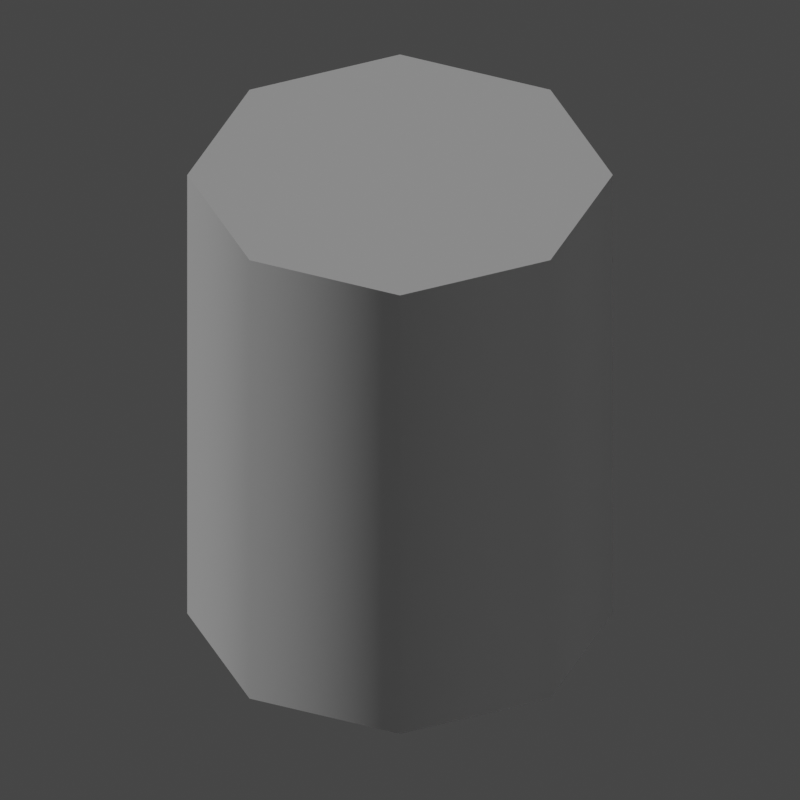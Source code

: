 # Source: assets.blend  (saved by Blender 3.2.14; exported with 4.5.12 LTS)
import bpy
from mathutils import Matrix  # noqa: F401  (used for matrix-valued properties, if any)

bpy.ops.wm.read_factory_settings(use_empty=True)
scene = bpy.context.scene
scene.name = 'Scene'

# ---- collections
col_collection = bpy.data.collections.new('Collection'); scene.collection.children.link(col_collection)
col_export = bpy.data.collections.new('Export'); scene.collection.children.link(col_export)

# ---- materials (node trees are filled in below, after node groups)
mat_material = bpy.data.materials.new('Material')
mat_material.use_transparent_shadow = False

# ---- node groups
ng_auto_smooth = bpy.data.node_groups.new('Auto Smooth', 'GeometryNodeTree')
_s = ng_auto_smooth.interface.new_socket(name='Geometry', in_out='OUTPUT', socket_type='NodeSocketGeometry')
_s = ng_auto_smooth.interface.new_socket(name='Geometry', in_out='INPUT', socket_type='NodeSocketGeometry')
_s = ng_auto_smooth.interface.new_socket(name='Angle', in_out='INPUT', socket_type='NodeSocketFloat')
_s.subtype = 'ANGLE'
_s.min_value = 0.0
_s.max_value = 3.142
ng_auto_smooth.is_modifier = True
_N = ng_auto_smooth.nodes; _L = ng_auto_smooth.links
n0 = _N.new('NodeGroupOutput'); n0.name = 'Group Output'; n0.location = (480, -100)
n1 = _N.new('NodeGroupInput'); n1.name = 'Group Input'; n1.location = (-420, -300)
n2 = _N.new('NodeGroupInput'); n2.name = 'Group Input.001'; n2.location = (-60, -100)
n3 = _N.new('GeometryNodeSetShadeSmooth'); n3.name = 'Set Shade Smooth'; n3.location = (120, -100)
n3.domain = 'EDGE'
n4 = _N.new('GeometryNodeSetShadeSmooth'); n4.name = 'Set Shade Smooth.001'; n4.location = (300, -100)
n5 = _N.new('GeometryNodeInputMeshEdgeAngle'); n5.name = 'Edge Angle'; n5.location = (-420, -220)
n6 = _N.new('GeometryNodeInputEdgeSmooth'); n6.name = 'Is Edge Smooth'; n6.location = (-60, -160)
n7 = _N.new('GeometryNodeInputShadeSmooth'); n7.name = 'Is Face Smooth'; n7.location = (-240, -340)
n8 = _N.new('FunctionNodeBooleanMath'); n8.name = 'Boolean Math'; n8.location = (-60, -220)
n9 = _N.new('FunctionNodeCompare'); n9.name = 'Compare'; n9.location = (-240, -180)
n9.operation = 'LESS_EQUAL'
_L.new(n5.outputs[0], n9.inputs[0])
_L.new(n4.outputs[0], n0.inputs[0])
_L.new(n1.outputs[1], n9.inputs[1])
_L.new(n9.outputs[0], n8.inputs[0])
_L.new(n7.outputs[0], n8.inputs[1])
_L.new(n2.outputs[0], n3.inputs[0])
_L.new(n6.outputs[0], n3.inputs[1])
_L.new(n3.outputs[0], n4.inputs[0])
_L.new(n8.outputs[0], n3.inputs[2])
n0.is_active_output = True

# ---- material node trees
mat_material.use_nodes = True; mat_material.node_tree.nodes.clear()
_N = mat_material.node_tree.nodes; _L = mat_material.node_tree.links
n0 = _N.new('ShaderNodeBsdfPrincipled'); n0.name = 'Principled BSDF'; n0.location = (10, 300)
n0.distribution = 'GGX'
n0.subsurface_method = 'RANDOM_WALK_SKIN'
n0.inputs[0].default_value = (1.0, 1.0, 1.0, 1.0)
n0.inputs[3].default_value = 1.45
n0.inputs[27].default_value = (0.0, 0.0, 0.0, 1.0)
n0.inputs[28].default_value = 1.0
n1 = _N.new('ShaderNodeOutputMaterial'); n1.name = 'Material Output'; n1.location = (300, 300)
_L.new(n0.outputs[0], n1.inputs[0])
n1.is_active_output = True

# ---- world
world_world = bpy.data.worlds.new('World'); scene.world = world_world
world_world.use_nodes = True; world_world.node_tree.nodes.clear()
_N = world_world.node_tree.nodes; _L = world_world.node_tree.links
n0 = _N.new('ShaderNodeOutputWorld'); n0.name = 'World Output'; n0.location = (300, 300)
n1 = _N.new('ShaderNodeBackground'); n1.name = 'Background'; n1.location = (10, 300)
n1.inputs[0].default_value = (0.05088, 0.05088, 0.05088, 1.0)
_L.new(n1.outputs[0], n0.inputs[0])
n0.is_active_output = True
world_world.color = (0.05088, 0.05088, 0.05088)
world_world.use_sun_shadow = False
world_world.sun_shadow_jitter_overblur = 0.0

# ---- cameras
cam_camera_001 = bpy.data.cameras.new('Camera.001')
cam_camera_001.type = 'ORTHO'
cam_camera_001.lens = 310.0
cam_camera_001.ortho_scale = 37.6
cam_camera_001.display_size = 100.0

# ---- lights
light_sun = bpy.data.lights.new('Sun', 'SUN')
light_sun.transmission_factor = 0.0
light_sun.energy = 1.0
light_sun.shadow_soft_size = 12.5

# ---- meshes
me_sm_item_none = bpy.data.meshes.new('sm_item_none')
me_sm_item_none.from_pydata([(-10.0, -10.0, 0.0), (-10.0, -10.0, 10.0), (-10.0, 10.0, 0.0), (-10.0, 10.0, 10.0), (10.0, -10.0, 0.0), (10.0, -10.0, 10.0), (10.0, 10.0, 0.0), (10.0, 10.0, 10.0)], [], [(0, 1, 3, 2), (2, 3, 7, 6), (6, 7, 5, 4), (4, 5, 1, 0), (2, 6, 4, 0), (7, 3, 1, 5)])
_uv = me_sm_item_none.uv_layers.new(name='UVMap')
_uv.uv.foreach_set('vector', [0.375, 0.0, 0.625, 0.0, 0.625, 0.25, 0.375, 0.25, 0.375, 0.25, 0.625, 0.25, 0.625, 0.5, 0.375, 0.5, 0.375, 0.5, 0.625, 0.5, 0.625, 0.75, 0.375, 0.75, 0.375, 0.75, 0.625, 0.75, 0.625, 1.0, 0.375, 1.0, 0.125, 0.5, 0.375, 0.5, 0.375, 0.75, 0.125, 0.75, 0.625, 0.5, 0.875, 0.5, 0.875, 0.75, 0.625, 0.75])
me_sm_item_none.materials.append(mat_material)
me_sm_item_none.update()
me_cylinder = bpy.data.meshes.new('Cylinder')
me_cylinder.from_pydata([(8.583e-07, 10.0, -12.5), (8.583e-07, 10.0, 12.5), (7.071, 7.071, -12.5), (7.071, 7.071, 12.5), (10.0, -1.176e-06, -12.5), (10.0, -1.176e-06, 12.5), (7.071, -7.071, -12.5), (7.071, -7.071, 12.5), (-1.592e-08, -10.0, -12.5), (-1.592e-08, -10.0, 12.5), (-7.071, -7.071, -12.5), (-7.071, -7.071, 12.5), (-10.0, -6.198e-07, -12.5), (-10.0, -6.198e-07, 12.5), (-7.071, 7.071, -12.5), (-7.071, 7.071, 12.5)], [], [(0, 1, 3, 2), (2, 3, 5, 4), (4, 5, 7, 6), (6, 7, 9, 8), (8, 9, 11, 10), (10, 11, 13, 12), (3, 1, 15, 13, 11, 9, 7, 5), (12, 13, 15, 14), (14, 15, 1, 0), (0, 2, 4, 6, 8, 10, 12, 14)])
me_cylinder.polygons.foreach_set('use_smooth', [1, 1, 1, 1, 1, 1, 0, 1, 1, 0])
_k = set([(0, 2), (0, 14), (1, 3), (1, 15), (2, 4), (3, 5), (4, 6), (5, 7), (6, 8), (7, 9), (8, 10), (9, 11), (10, 12), (11, 13), (12, 14), (13, 15)])
me_cylinder.attributes.new('sharp_edge', 'BOOLEAN', 'EDGE').data.foreach_set('value', [ (min(e.vertices), max(e.vertices)) in _k for e in me_cylinder.edges])
_uv = me_cylinder.uv_layers.new(name='UVMap')
_uv.uv.foreach_set('vector', [4.673e-08, 0.5, 0.4083, 0.5, 0.4083, 0.625, 3.115e-08, 0.625, 3.115e-08, 0.625, 0.4083, 0.625, 0.4083, 0.75, 4.673e-08, 0.75, 4.673e-08, 0.75, 0.4083, 0.75, 0.4083, 0.875, 4.673e-08, 0.875, 4.673e-08, 0.875, 0.4083, 0.875, 0.4083, 1.0, 3.115e-08, 1.0, 0.0, 1.246e-07, 0.4083, 0.0, 0.4083, 0.125, 0.0, 0.125, 0.0, 0.125, 0.4083, 0.125, 0.4083, 0.25, 3.115e-08, 0.25, 0.4967, 0.3018, 0.4083, 0.2134, 0.4083, 0.08839, 0.4967, 3.115e-08, 0.6217, 0.0, 0.7101, 0.08839, 0.7101, 0.2134, 0.6217, 0.3018, 3.115e-08, 0.25, 0.4083, 0.25, 0.4083, 0.375, 4.673e-08, 0.375, 4.673e-08, 0.375, 0.4083, 0.375, 0.4083, 0.5, 4.673e-08, 0.5, 0.4967, 0.3018, 0.6217, 0.3018, 0.7101, 0.3902, 0.7101, 0.5152, 0.6217, 0.6036, 0.4967, 0.6036, 0.4083, 0.5152, 0.4083, 0.3902])
me_cylinder.update()
me_sm_wall_door = bpy.data.meshes.new('sm_wall_door')
me_sm_wall_door.from_pydata([(0.0, -6.0, 0.0), (0.0, -6.0, 220.0), (0.0, 6.0, 0.0), (0.0, 6.0, 220.0), (10.0, -6.0, 0.0), (10.0, 6.0, 0.0), (90.0, -6.0, 0.0), (90.0, -6.0, 220.0), (90.0, 6.0, 0.0), (90.0, 6.0, 220.0), (100.0, -6.0, 0.0), (100.0, -6.0, 220.0), (100.0, 6.0, 0.0), (100.0, 6.0, 220.0), (10.0, -6.0, 220.0), (0.0, -6.0, 300.0), (10.0, 6.0, 220.0), (0.0, 6.0, 300.0), (100.0, -6.0, 300.0), (100.0, 6.0, 300.0)], [], [(0, 1, 3, 2), (2, 3, 16, 5), (5, 16, 14, 4), (4, 14, 1, 0), (17, 16, 3), (1, 15, 17, 3), (6, 7, 9, 8), (8, 9, 13, 12), (12, 13, 11, 10), (10, 11, 7, 6), (14, 15, 1), (18, 7, 11), (16, 17, 19, 9), (7, 18, 15, 14), (16, 9, 7, 14), (19, 17, 15, 18), (9, 19, 13), (11, 13, 19, 18)])
_uv = me_sm_wall_door.uv_layers.new(name='UVMap')
_uv.uv.foreach_set('vector', [0.7467, 3.497e-09, 0.7467, 0.7333, 0.7067, 0.7333, 0.7067, 0.0, 0.3333, 2.914e-08, 0.3333, 0.7333, 0.3, 0.7333, 0.3, 2.623e-08, 0.8267, 3.497e-09, 0.8267, 0.7333, 0.7867, 0.7333, 0.7867, 0.0, 0.3667, 2.914e-09, 0.3667, 0.7333, 0.3333, 0.7333, 0.3333, 0.0, 0.3333, 1.0, 0.3, 0.7333, 0.3333, 0.7333, 0.7467, 0.7333, 0.7467, 1.0, 0.7067, 1.0, 0.7067, 0.7333, 0.7867, 3.497e-09, 0.7867, 0.7333, 0.7467, 0.7333, 0.7467, 0.0, 0.03333, 2.914e-09, 0.03333, 0.7333, 0.0, 0.7333, 0.0, 0.0, 0.7067, 3.497e-09, 0.7067, 0.7333, 0.6667, 0.7333, 0.6667, 0.0, 0.6667, 2.914e-08, 0.6667, 0.7333, 0.6333, 0.7333, 0.6333, 2.623e-08, 0.3667, 0.7333, 0.3333, 1.0, 0.3333, 0.7333, 0.6667, 1.0, 0.6333, 0.7333, 0.6667, 0.7333, 0.3, 0.7333, 0.3333, 1.0, 0.0, 1.0, 0.03333, 0.7333, 0.6333, 0.7333, 0.6667, 1.0, 0.3333, 1.0, 0.3667, 0.7333, 0.8667, 0.3333, 0.8667, 0.6, 0.8267, 0.6, 0.8267, 0.3333, 0.8667, 0.0, 0.8667, 0.3333, 0.8267, 0.3333, 0.8267, 0.0, 0.03333, 0.7333, 0.0, 1.0, 0.0, 0.7333, 0.6667, 0.7333, 0.7067, 0.7333, 0.7067, 1.0, 0.6667, 1.0])
me_sm_wall_door.use_remesh_fix_poles = True
me_sm_wall_door.use_remesh_preserve_attributes = False
me_sm_wall_door.update()
me_cube = bpy.data.meshes.new('Cube')
me_cube.from_pydata([(0.0, -6.0, 0.0), (0.0, -6.0, 220.0), (0.0, 6.0, 0.0), (0.0, 6.0, 220.0), (10.0, -6.0, 0.0), (10.0, -6.0, 220.0), (10.0, 6.0, 0.0), (10.0, 6.0, 220.0)], [], [(0, 1, 3, 2), (2, 3, 7, 6), (6, 7, 5, 4), (4, 5, 1, 0), (2, 6, 4, 0), (7, 3, 1, 5)])
_uv = me_cube.uv_layers.new(name='UVMap')
_uv.uv.foreach_set('vector', [0.9038, 2.522e-09, 0.9038, 0.5288, 0.875, 0.5288, 0.875, 0.0, 0.9279, 2.102e-09, 0.9279, 0.5288, 0.9038, 0.5288, 0.9038, 0.0, 0.875, 2.522e-09, 0.875, 0.5288, 0.8462, 0.5288, 0.8462, 0.0, 1.0, 2.101e-09, 1.0, 0.5288, 0.976, 0.5288, 0.976, 0.0, 0.5673, 0.6731, 0.5913, 0.6731, 0.5913, 0.7019, 0.5673, 0.7019, 0.5913, 0.6731, 0.6154, 0.6731, 0.6154, 0.7019, 0.5913, 0.7019])
me_cube.update()
me_cube_003 = bpy.data.meshes.new('Cube.003')
me_cube_003.from_pydata([(0.0, -6.0, 220.0), (0.0, -6.0, 300.0), (0.0, 6.0, 220.0), (0.0, 6.0, 300.0), (100.0, -6.0, 220.0), (100.0, -6.0, 300.0), (100.0, 6.0, 220.0), (100.0, 6.0, 300.0)], [], [(0, 1, 3, 2), (2, 3, 7, 6), (6, 7, 5, 4), (4, 5, 1, 0), (2, 6, 4, 0), (7, 3, 1, 5)])
_uv = me_cube_003.uv_layers.new(name='UVMap')
_uv.uv.foreach_set('vector', [0.5962, 0.4808, 0.5962, 0.6731, 0.5673, 0.6731, 0.5673, 0.4808, 0.6731, 0.4808, 0.4808, 0.4808, 0.4808, 0.2404, 0.6731, 0.2404, 0.625, 0.4808, 0.625, 0.6731, 0.5962, 0.6731, 0.5962, 0.4808, 0.6731, 0.2404, 0.4808, 0.2404, 0.4808, 0.0, 0.6731, 0.0, 0.5385, 0.4808, 0.5385, 0.7212, 0.5096, 0.7212, 0.5096, 0.4808, 0.5096, 0.4808, 0.5096, 0.7212, 0.4808, 0.7212, 0.4808, 0.4808])
me_cube_003.update()
me_cube_002 = bpy.data.meshes.new('Cube.002')
me_cube_002.from_pydata([(90.0, -6.0, 0.0), (90.0, -6.0, 220.0), (90.0, 6.0, 0.0), (90.0, 6.0, 220.0), (100.0, -6.0, 0.0), (100.0, -6.0, 220.0), (100.0, 6.0, 0.0), (100.0, 6.0, 220.0)], [], [(0, 1, 3, 2), (2, 3, 7, 6), (6, 7, 5, 4), (4, 5, 1, 0), (2, 6, 4, 0), (7, 3, 1, 5)])
_uv = me_cube_002.uv_layers.new(name='UVMap')
_uv.uv.foreach_set('vector', [0.8462, 2.522e-09, 0.8462, 0.5288, 0.8173, 0.5288, 0.8173, 0.0, 0.9519, 2.101e-09, 0.9519, 0.5288, 0.9279, 0.5288, 0.9279, 0.0, 0.7596, 2.522e-09, 0.7596, 0.5288, 0.7308, 0.5288, 0.7308, 0.0, 0.976, 2.102e-09, 0.976, 0.5288, 0.9519, 0.5288, 0.9519, 0.0, 0.6154, 0.6731, 0.6394, 0.6731, 0.6394, 0.7019, 0.6154, 0.7019, 0.6394, 0.6731, 0.6635, 0.6731, 0.6635, 0.7019, 0.6394, 0.7019])
me_cube_002.update()
me_cube_004 = bpy.data.meshes.new('Cube.004')
me_cube_004.from_pydata([(0.0, -6.0, 0.0), (0.0, -6.0, 300.0), (0.0, 6.0, 0.0), (0.0, 6.0, 300.0), (100.0, -6.0, 0.0), (100.0, -6.0, 300.0), (100.0, 6.0, 0.0), (100.0, 6.0, 300.0)], [], [(0, 1, 3, 2), (2, 3, 7, 6), (6, 7, 5, 4), (4, 5, 1, 0), (2, 6, 4, 0), (7, 3, 1, 5)])
_uv = me_cube_004.uv_layers.new(name='UVMap')
_uv.uv.foreach_set('vector', [0.7467, 3.497e-09, 0.7467, 1.0, 0.7067, 1.0, 0.7067, 0.0, 0.3333, 2.914e-08, 0.3333, 1.0, 0.0, 1.0, 0.0, 0.0, 0.7067, 3.497e-09, 0.7067, 1.0, 0.6667, 1.0, 0.6667, 0.0, 0.6667, 2.914e-08, 0.6667, 1.0, 0.3333, 1.0, 0.3333, 0.0, 0.7867, 0.3333, 0.7867, 0.6667, 0.7467, 0.6667, 0.7467, 0.3333, 0.7867, 0.0, 0.7867, 0.3333, 0.7467, 0.3333, 0.7467, 0.0])
me_cube_004.update()
me_sm_ladder = bpy.data.meshes.new('sm_ladder')
me_sm_ladder.from_pydata([(0.0, 0.0, 0.0), (0.0, 0.0, 16.67), (0.0, 100.0, 16.67), (400.0, 0.0, 283.3), (23.53, 0.0, 16.67), (47.06, 0.0, 33.33), (23.53, 0.0, 33.33), (70.59, 0.0, 50.0), (47.06, 0.0, 50.0), (94.12, 0.0, 66.67), (70.59, 0.0, 66.67), (117.6, 0.0, 83.33), (94.12, 0.0, 83.33), (141.2, 0.0, 100.0), (117.6, 0.0, 100.0), (164.7, 0.0, 116.7), (141.2, 0.0, 116.7), (188.2, 0.0, 133.3), (164.7, 0.0, 133.3), (211.8, 0.0, 150.0), (188.2, 0.0, 150.0), (235.3, 0.0, 166.7), (211.8, 0.0, 166.7), (258.8, 0.0, 183.3), (235.3, 0.0, 183.3), (282.4, 0.0, 200.0), (258.8, 0.0, 200.0), (305.9, 0.0, 216.7), (282.4, 0.0, 216.7), (329.4, 0.0, 233.3), (305.9, 0.0, 233.3), (352.9, 0.0, 250.0), (329.4, 0.0, 250.0), (376.5, 0.0, 266.7), (352.9, 0.0, 266.7), (376.5, 0.0, 283.3), (23.53, 100.0, 33.33), (47.06, 100.0, 50.0), (70.59, 100.0, 66.67), (94.12, 100.0, 66.67), (141.2, 100.0, 100.0), (188.2, 100.0, 133.3), (500.0, 100.0, 300.0), (500.0, 0.0, 300.0), (282.4, 100.0, 216.7), (305.9, 100.0, 216.7), (329.4, 100.0, 233.3), (400.0, 0.0, 300.0), (376.5, 100.0, 283.3), (500.0, 100.0, 0.0), (500.0, 0.0, 0.0), (250.0, 0.0, 0.0), (125.0, 0.0, 0.0), (0.0, 100.0, 0.0), (400.0, 100.0, 283.3), (23.53, 100.0, 16.67), (47.06, 100.0, 33.33), (70.59, 100.0, 50.0), (117.6, 100.0, 83.33), (94.12, 100.0, 83.33), (117.6, 100.0, 100.0), (164.7, 100.0, 116.7), (141.2, 100.0, 116.7), (164.7, 100.0, 133.3), (211.8, 100.0, 150.0), (188.2, 100.0, 150.0), (235.3, 100.0, 166.7), (211.8, 100.0, 166.7), (258.8, 100.0, 183.3), (235.3, 100.0, 183.3), (282.4, 100.0, 200.0), (258.8, 100.0, 200.0), (305.9, 100.0, 233.3), (352.9, 100.0, 250.0), (329.4, 100.0, 250.0), (376.5, 100.0, 266.7), (352.9, 100.0, 266.7), (400.0, 100.0, 300.0), (250.0, 100.0, 0.0), (125.0, 100.0, 0.0)], [], [(69, 66, 21, 24), (23, 68, 69, 24), (0, 1, 2, 53), (4, 55, 2, 1), (36, 55, 4, 6), (71, 68, 23, 26), (44, 28, 27, 45), (44, 70, 25, 28), (25, 70, 71, 26), (74, 32, 31, 73), (74, 46, 29, 32), (72, 30, 29, 46), (72, 45, 27, 30), (54, 3, 47, 77), (54, 48, 35, 3), (48, 75, 33, 35), (76, 34, 33, 75), (76, 73, 31, 34), (5, 56, 36, 6), (77, 47, 43, 42), (37, 56, 5, 8), (7, 57, 37, 8), (38, 57, 7, 10), (9, 39, 38, 10), (59, 39, 9, 12), (11, 58, 59, 12), (21, 66, 67, 22), (60, 58, 11, 14), (13, 40, 60, 14), (62, 40, 13, 16), (15, 61, 62, 16), (63, 61, 15, 18), (17, 41, 63, 18), (65, 41, 17, 20), (19, 64, 65, 20), (67, 64, 19, 22), (42, 43, 50, 49), (79, 52, 0, 53), (3, 50, 43, 47), (49, 50, 51, 78), (3, 35, 33, 50), (33, 34, 31, 50), (31, 32, 29, 50), (29, 30, 27, 50), (27, 28, 25, 50), (25, 26, 23, 50), (23, 24, 21, 50), (50, 21, 51), (21, 22, 19, 51), (19, 20, 17, 51), (17, 18, 15, 51), (15, 16, 13, 51), (13, 14, 11, 51), (78, 51, 52, 79), (51, 11, 52), (11, 12, 9, 52), (9, 10, 7, 52), (7, 8, 5, 52), (5, 6, 4, 52), (0, 52, 4, 1), (54, 77, 42, 49), (54, 49, 75, 48), (75, 49, 73, 76), (73, 49, 46, 74), (46, 49, 45, 72), (45, 49, 70, 44), (70, 49, 68, 71), (68, 49, 66, 69), (49, 78, 66), (66, 78, 64, 67), (64, 78, 41, 65), (41, 78, 61, 63), (61, 78, 40, 62), (40, 78, 58, 60), (78, 79, 58), (58, 79, 39, 59), (39, 79, 57, 38), (57, 79, 56, 37), (56, 79, 55, 36), (53, 2, 55, 79)])
_uv = me_sm_ladder.uv_layers.new(name='UVMap')
_uv.uv.foreach_set('vector', [0.0, 0.0, 0.0, 0.0, 0.0, 0.0, 0.0, 0.0, 0.0, 0.0, 0.0, 0.0, 0.0, 0.0, 0.0, 0.0, 0.375, 0.0, 0.3889, 0.0, 0.3889, 0.25, 0.375, 0.25, 0.0, 0.0, 0.0, 0.0, 0.3889, 0.25, 0.3889, 0.0, 0.0, 0.0, 0.0, 0.0, 0.0, 0.0, 0.0, 0.0, 0.0, 0.0, 0.0, 0.0, 0.0, 0.0, 0.0, 0.0, 0.0, 0.0, 0.0, 0.0, 0.0, 0.0, 0.0, 0.0, 0.0, 0.0, 0.0, 0.0, 0.0, 0.0, 0.0, 0.0, 0.0, 0.0, 0.0, 0.0, 0.0, 0.0, 0.0, 0.0, 0.0, 0.0, 0.0, 0.0, 0.0, 0.0, 0.0, 0.0, 0.0, 0.0, 0.0, 0.0, 0.0, 0.0, 0.0, 0.0, 0.0, 0.0, 0.0, 0.0, 0.0, 0.0, 0.0, 0.0, 0.0, 0.0, 0.0, 0.0, 0.0, 0.0, 0.0, 0.0, 0.0, 0.0, 0.0, 0.0, 0.0, 0.0, 0.0, 0.0, 0.0, 0.0, 0.0, 0.0, 0.0, 0.0, 0.0, 0.0, 0.0, 0.0, 0.0, 0.0, 0.0, 0.0, 0.0, 0.0, 0.0, 0.0, 0.0, 0.0, 0.0, 0.0, 0.0, 0.0, 0.0, 0.0, 0.0, 0.0, 0.0, 0.0, 0.0, 0.0, 0.0, 0.0, 0.0, 0.0, 0.0, 0.0, 0.0, 0.0, 0.0, 0.0, 0.0, 0.0, 0.0, 0.0, 0.0, 0.0, 0.0, 0.0, 0.0, 0.0, 0.0, 0.0, 0.0, 0.0, 0.0, 0.0, 0.0, 0.0, 0.0, 0.0, 0.0, 0.0, 0.0, 0.0, 0.0, 0.0, 0.0, 0.0, 0.0, 0.0, 0.0, 0.0, 0.0, 0.0, 0.0, 0.0, 0.0, 0.0, 0.0, 0.0, 0.0, 0.0, 0.0, 0.0, 0.0, 0.0, 0.0, 0.0, 0.0, 0.0, 0.0, 0.0, 0.0, 0.0, 0.0, 0.0, 0.0, 0.0, 0.0, 0.0, 0.0, 0.0, 0.0, 0.0, 0.0, 0.0, 0.0, 0.0, 0.0, 0.0, 0.0, 0.0, 0.0, 0.0, 0.0, 0.0, 0.0, 0.0, 0.0, 0.0, 0.0, 0.0, 0.0, 0.0, 0.0, 0.0, 0.0, 0.0, 0.0, 0.0, 0.0, 0.0, 0.0, 0.0, 0.0, 0.0, 0.0, 0.0, 0.0, 0.0, 0.0, 0.0, 0.0, 0.0, 0.0, 0.0, 0.0, 0.0, 0.0, 0.0, 0.0, 0.0, 0.0, 0.0, 0.0, 0.0, 0.0, 0.0, 0.0, 0.0, 0.0, 0.0, 0.0, 0.0, 0.0, 0.0, 0.0, 0.0, 0.0, 0.0, 0.0, 0.0, 0.0, 0.0, 0.0, 0.0, 0.0, 0.0, 0.0, 0.0, 0.0, 0.0, 0.0, 0.0, 0.0, 0.0, 0.0, 0.0, 0.0, 0.0, 0.0, 0.0, 0.0, 0.0, 0.0, 0.0, 0.0, 0.0, 0.0, 0.0, 0.0, 0.0, 0.0, 0.0, 0.0, 0.0, 0.0, 0.0, 0.0, 0.0, 0.0, 0.0, 0.0, 0.0, 0.0, 0.0, 0.0, 0.0, 0.0, 0.0, 0.0, 0.0, 0.0, 0.0, 0.0, 0.0, 0.0, 0.0, 0.0, 0.0, 0.0, 0.0, 0.0, 0.0, 0.0, 0.0, 0.0, 0.0, 0.0, 0.0, 0.0, 0.0, 0.0, 0.0, 0.0, 0.0, 0.0, 0.0, 0.0, 0.0, 0.0, 0.0, 0.0, 0.0, 0.0, 0.0, 0.0, 0.0, 0.0, 0.0, 0.0, 0.0, 0.0, 0.0, 0.0, 0.0, 0.0, 0.0, 0.0, 0.0, 0.0, 0.0, 0.0, 0.0, 0.0, 0.0, 0.0, 0.0, 0.0, 0.0, 0.0, 0.0, 0.0, 0.0, 0.0, 0.0, 0.0, 0.0, 0.0, 0.0, 0.0, 0.0, 0.0, 0.0, 0.0, 0.0, 0.0, 0.0, 0.0, 0.0, 0.0, 0.0, 0.0, 0.0, 0.0, 0.0, 0.0, 0.0, 0.0, 0.0, 0.0, 0.0, 0.0, 0.0, 0.0, 0.0, 0.0, 0.0, 0.0, 0.0, 0.0, 0.0, 0.0, 0.0, 0.0, 0.0, 0.0, 0.0, 0.0, 0.0, 0.0, 0.0, 0.0, 0.0, 0.0, 0.0, 0.0, 0.0, 0.0, 0.0, 0.0, 0.0, 0.0, 0.0, 0.0, 0.0, 0.0, 0.0, 0.0, 0.0, 0.0, 0.0, 0.0, 0.0, 0.0, 0.0, 0.0, 0.0, 0.0, 0.0, 0.3889, 0.0, 0.0, 0.0, 0.0, 0.0, 0.0, 0.0, 0.0, 0.0, 0.0, 0.0, 0.0, 0.0, 0.0, 0.0, 0.0, 0.0, 0.0, 0.0, 0.0, 0.0, 0.0, 0.0, 0.0, 0.0, 0.0, 0.0, 0.0, 0.0, 0.0, 0.0, 0.0, 0.0, 0.0, 0.0, 0.0, 0.0, 0.0, 0.0, 0.0, 0.0, 0.0, 0.0, 0.0, 0.0, 0.0, 0.0, 0.0, 0.0, 0.0, 0.0, 0.0, 0.0, 0.0, 0.0, 0.0, 0.0, 0.0, 0.0, 0.0, 0.0, 0.0, 0.0, 0.0, 0.0, 0.0, 0.0, 0.0, 0.0, 0.0, 0.0, 0.0, 0.0, 0.0, 0.0, 0.0, 0.0, 0.0, 0.0, 0.0, 0.0, 0.0, 0.0, 0.0, 0.0, 0.0, 0.0, 0.0, 0.0, 0.0, 0.0, 0.0, 0.0, 0.0, 0.0, 0.0, 0.0, 0.0, 0.0, 0.0, 0.0, 0.0, 0.0, 0.0, 0.0, 0.0, 0.0, 0.0, 0.0, 0.0, 0.0, 0.0, 0.0, 0.0, 0.0, 0.0, 0.0, 0.0, 0.0, 0.0, 0.0, 0.0, 0.0, 0.0, 0.0, 0.0, 0.0, 0.0, 0.0, 0.0, 0.0, 0.0, 0.0, 0.0, 0.0, 0.0, 0.0, 0.0, 0.0, 0.0, 0.0, 0.0, 0.0, 0.0, 0.0, 0.0, 0.0, 0.0, 0.0, 0.0, 0.0, 0.3889, 0.0, 0.0, 0.0, 0.0, 0.0])
me_sm_ladder.update()

# ---- objects
ob_sm_item_none = bpy.data.objects.new('sm_item_none', me_sm_item_none)
ob_camera = bpy.data.objects.new('Camera', cam_camera_001)
ob_sun = bpy.data.objects.new('Sun', light_sun)
ob_cylinder = bpy.data.objects.new('Cylinder', me_cylinder)
ob_sm_wall_door = bpy.data.objects.new('sm_wall_door', me_sm_wall_door)
ob_ucx_sm_wall_door_01 = bpy.data.objects.new('UCX_sm_wall_door_01', me_cube)
ob_ucx_sm_wall_door_02 = bpy.data.objects.new('UCX_sm_wall_door_02', me_cube_003)
ob_ucx_sm_wall_door_03 = bpy.data.objects.new('UCX_sm_wall_door_03', me_cube_002)
ob_sm_wall = bpy.data.objects.new('sm_wall', me_cube_004)
ob_sm_ladder = bpy.data.objects.new('sm_ladder', me_sm_ladder)

# ---- transforms, parenting, visibility, modifiers, constraints
ob_sm_item_none.location = (-90.0, 90.0, 0.0)
ob_camera.location = (-200.0, -200.0, 194.0)
ob_camera.rotation_euler = (0.9688, 2.197e-08, -0.7854)
ob_sun.location = (0.0, 0.0, 200.0)
ob_sun.rotation_euler = (5.565e-08, -0.7854, -0.8727)
ob_cylinder.location = (0.0, 0.0, 0.0)
_m = ob_cylinder.modifiers.new('Auto Smooth', 'NODES')
_m.node_group = ng_auto_smooth
_gi = [s.identifier for s in ng_auto_smooth.interface.items_tree if s.item_type == 'SOCKET' and s.in_out == 'INPUT']
_m[_gi[1]] = 3.142  # Angle
ob_sm_wall_door.location = (-100.0, -500.0, 0.0)
_m = ob_sm_wall_door.modifiers.new('Auto Smooth', 'NODES')
_m.node_group = ng_auto_smooth
_gi = [s.identifier for s in ng_auto_smooth.interface.items_tree if s.item_type == 'SOCKET' and s.in_out == 'INPUT']
_m[_gi[1]] = 3.142  # Angle
ob_ucx_sm_wall_door_01.parent = ob_sm_wall_door
ob_ucx_sm_wall_door_01.location = (0.0, 0.0, 0.0)
ob_ucx_sm_wall_door_02.parent = ob_sm_wall_door
ob_ucx_sm_wall_door_02.location = (0.0, 0.0, 0.0)
ob_ucx_sm_wall_door_03.parent = ob_sm_wall_door
ob_ucx_sm_wall_door_03.location = (0.0, 0.0, 0.0)
ob_sm_wall.location = (-100.0, -500.0, 0.0)
ob_sm_ladder.location = (-100.0, -500.0, 0.0)

# ---- collection membership
scene.collection.objects.link(ob_sm_item_none)
scene.collection.objects.link(ob_camera)
scene.collection.objects.link(ob_sun)
scene.collection.objects.link(ob_cylinder)
col_collection.objects.link(ob_sm_wall_door)
col_collection.objects.link(ob_ucx_sm_wall_door_01)
col_collection.objects.link(ob_ucx_sm_wall_door_02)
col_collection.objects.link(ob_ucx_sm_wall_door_03)
col_collection.objects.link(ob_sm_wall)
col_collection.objects.link(ob_sm_ladder)

# ---- scene / render settings (as saved in the file)
scene.camera = ob_camera
scene.frame_start = 1; scene.frame_end = 250; scene.frame_set(1)
scene.render.engine = 'BLENDER_EEVEE_NEXT'
scene.render.resolution_x = 512
scene.render.resolution_y = 512
scene.render.fps = 25
scene.render.film_transparent = True
scene.cycles.use_denoising = False
scene.cycles.sampling_pattern = 'TABULATED_SOBOL'
scene.cycles.use_light_tree = False
scene.view_settings.view_transform = 'Filmic'
scene.unit_settings.scale_length = 0.01
bpy.context.view_layer.update()
